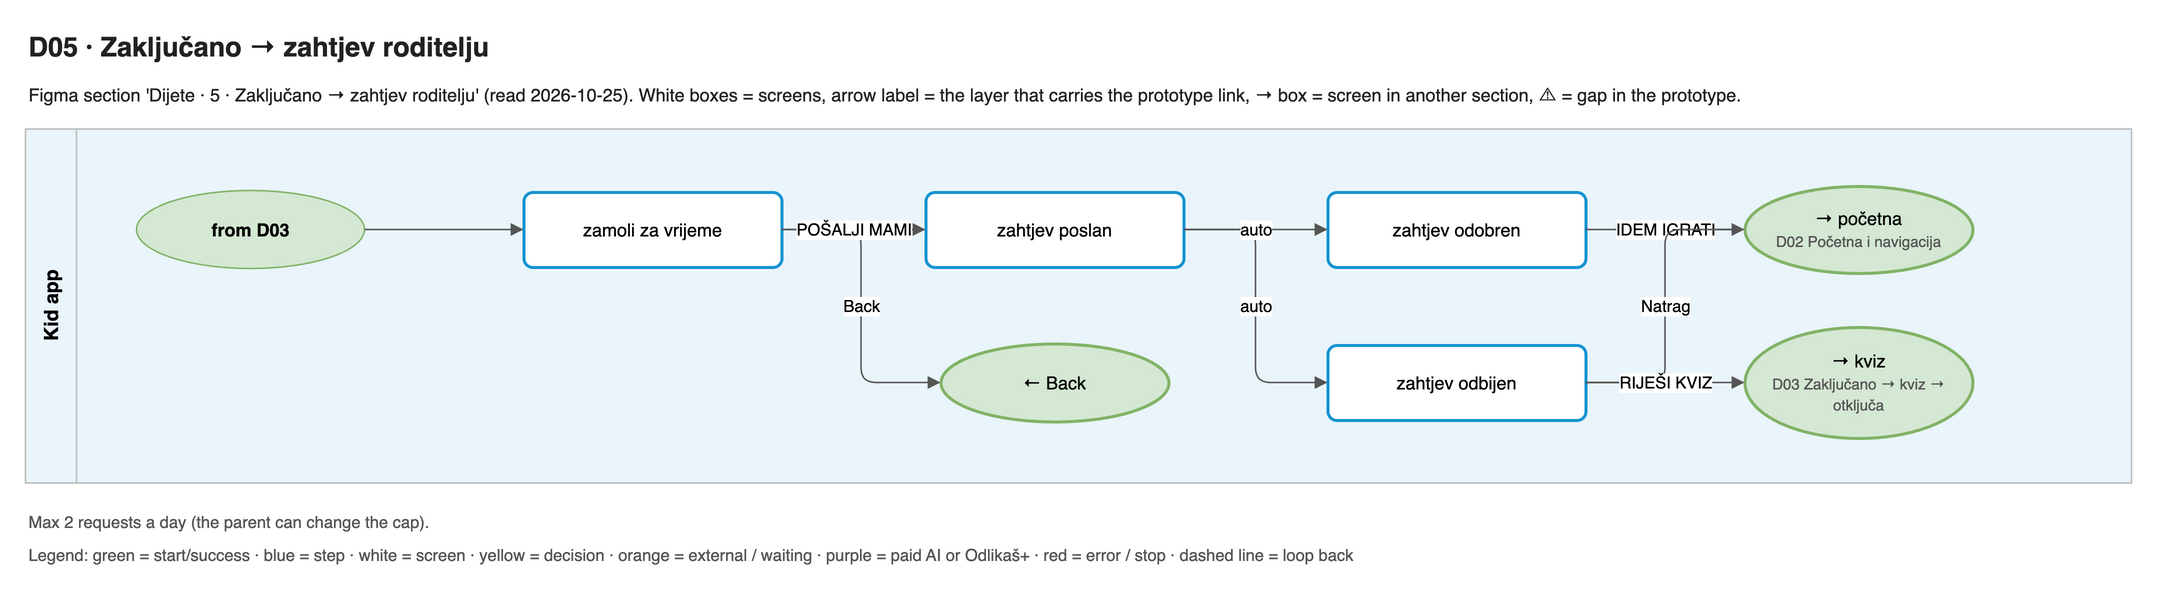

The diagram above was exported from draw.io. Its source (the exported page's mxGraphModel, read from the mxfile embedded in the PNG):
<mxGraphModel adaptiveColors="auto">
  <root>
    <mxCell id="0" />
    <mxCell id="1" parent="0" />
    <mxCell id="title" value="D05 · Zaključano → zahtjev roditelju" style="text;html=1;align=left;verticalAlign=middle;whiteSpace=wrap;fontSize=18;fontColor=#222222;fontFamily=Helvetica;fontStyle=1;" vertex="1" parent="1">
      <mxGeometry x="0" y="0" width="1404" height="30" as="geometry" />
    </mxCell>
    <mxCell id="summary" value="Figma section 'Dijete · 5 · Zaključano → zahtjev roditelju' (read 2026-10-25). White boxes = screens, arrow label = the layer that carries the prototype link, → box = screen in another section, ⚠ = gap in the prototype." style="text;html=1;align=left;verticalAlign=middle;whiteSpace=wrap;fontSize=12;fontColor=#222222;fontFamily=Helvetica;" vertex="1" parent="1">
      <mxGeometry x="0" y="30" width="1404" height="34" as="geometry" />
    </mxCell>
    <mxCell id="lane0" value="Kid app" style="swimlane;horizontal=0;startSize=34;fillColor=#EAF5FB;swimlaneFillColor=#EAF5FB;strokeColor=#BBBBBB;fontStyle=1;fontSize=13;html=1;fontFamily=Helvetica;" vertex="1" parent="1">
      <mxGeometry x="0" y="70" width="1404" height="236" as="geometry" />
    </mxCell>
    <mxCell id="s0" value="zamoli za vrijeme" style="rounded=1;arcSize=12;fillColor=#ffffff;strokeColor=#1794D2;strokeWidth=2;whiteSpace=wrap;html=1;fontSize=12;fontFamily=Helvetica;" vertex="1" parent="1">
      <mxGeometry x="332" y="112" width="172" height="50" as="geometry" />
    </mxCell>
    <mxCell id="s1" value="zahtjev poslan" style="rounded=1;arcSize=12;fillColor=#ffffff;strokeColor=#1794D2;strokeWidth=2;whiteSpace=wrap;html=1;fontSize=12;fontFamily=Helvetica;" vertex="1" parent="1">
      <mxGeometry x="600" y="112" width="172" height="50" as="geometry" />
    </mxCell>
    <mxCell id="s2" value="zahtjev odobren" style="rounded=1;arcSize=12;fillColor=#ffffff;strokeColor=#1794D2;strokeWidth=2;whiteSpace=wrap;html=1;fontSize=12;fontFamily=Helvetica;" vertex="1" parent="1">
      <mxGeometry x="868" y="112" width="172" height="50" as="geometry" />
    </mxCell>
    <mxCell id="s3" value="zahtjev odbijen" style="rounded=1;arcSize=12;fillColor=#ffffff;strokeColor=#1794D2;strokeWidth=2;whiteSpace=wrap;html=1;fontSize=12;fontFamily=Helvetica;" vertex="1" parent="1">
      <mxGeometry x="868" y="214" width="172" height="50" as="geometry" />
    </mxCell>
    <mxCell id="x0" value="← Back" style="ellipse;fillColor=#d5e8d4;strokeColor=#82b366;strokeWidth=2;whiteSpace=wrap;html=1;fontSize=12;fontFamily=Helvetica;" vertex="1" parent="1">
      <mxGeometry x="610" y="213" width="152" height="52" as="geometry" />
    </mxCell>
    <mxCell id="x1" value="→ početna&lt;br&gt;&lt;font style='font-size:10px' color='#555555'&gt;D02 Početna i navigacija&lt;/font&gt;" style="ellipse;fillColor=#d5e8d4;strokeColor=#82b366;strokeWidth=2;whiteSpace=wrap;html=1;fontSize=12;fontFamily=Helvetica;" vertex="1" parent="1">
      <mxGeometry x="1146" y="108" width="152" height="58" as="geometry" />
    </mxCell>
    <mxCell id="x2" value="→ kviz&lt;br&gt;&lt;font style='font-size:10px' color='#555555'&gt;D03 Zaključano → kviz → otključa&lt;/font&gt;" style="ellipse;fillColor=#d5e8d4;strokeColor=#82b366;strokeWidth=2;whiteSpace=wrap;html=1;fontSize=12;fontFamily=Helvetica;" vertex="1" parent="1">
      <mxGeometry x="1146" y="202" width="152" height="74" as="geometry" />
    </mxCell>
    <mxCell id="in0" value="from D03" style="ellipse;fillColor=#d5e8d4;strokeColor=#82b366;fontStyle=1;whiteSpace=wrap;html=1;fontSize=12;fontFamily=Helvetica;" vertex="1" parent="1">
      <mxGeometry x="74" y="111" width="152" height="52" as="geometry" />
    </mxCell>
    <mxCell id="e0" value="Back" style="edgeStyle=orthogonalEdgeStyle;rounded=1;html=1;fontSize=11;endArrow=block;endFill=1;strokeColor=#555555;labelBackgroundColor=default;exitX=1;exitY=0.5;entryX=0;entryY=0.5;" edge="1" parent="1" source="s0" target="x0">
      <mxGeometry relative="1" as="geometry" />
    </mxCell>
    <mxCell id="e1" value="POŠALJI MAMI" style="edgeStyle=orthogonalEdgeStyle;rounded=1;html=1;fontSize=11;endArrow=block;endFill=1;strokeColor=#555555;labelBackgroundColor=default;exitX=1;exitY=0.5;entryX=0;entryY=0.5;" edge="1" parent="1" source="s0" target="s1">
      <mxGeometry relative="1" as="geometry" />
    </mxCell>
    <mxCell id="e2" value="auto" style="edgeStyle=orthogonalEdgeStyle;rounded=1;html=1;fontSize=11;endArrow=block;endFill=1;strokeColor=#555555;labelBackgroundColor=default;exitX=1;exitY=0.5;entryX=0;entryY=0.5;" edge="1" parent="1" source="s1" target="s3">
      <mxGeometry relative="1" as="geometry" />
    </mxCell>
    <mxCell id="e3" value="auto" style="edgeStyle=orthogonalEdgeStyle;rounded=1;html=1;fontSize=11;endArrow=block;endFill=1;strokeColor=#555555;labelBackgroundColor=default;exitX=1;exitY=0.5;entryX=0;entryY=0.5;" edge="1" parent="1" source="s1" target="s2">
      <mxGeometry relative="1" as="geometry" />
    </mxCell>
    <mxCell id="e4" value="IDEM IGRATI" style="edgeStyle=orthogonalEdgeStyle;rounded=1;html=1;fontSize=11;endArrow=block;endFill=1;strokeColor=#555555;labelBackgroundColor=default;exitX=1;exitY=0.5;entryX=0;entryY=0.5;" edge="1" parent="1" source="s2" target="x1">
      <mxGeometry relative="1" as="geometry" />
    </mxCell>
    <mxCell id="e5" value="Natrag" style="edgeStyle=orthogonalEdgeStyle;rounded=1;html=1;fontSize=11;endArrow=block;endFill=1;strokeColor=#555555;labelBackgroundColor=default;exitX=1;exitY=0.5;entryX=0;entryY=0.5;" edge="1" parent="1" source="s3" target="x1">
      <mxGeometry relative="1" as="geometry" />
    </mxCell>
    <mxCell id="e6" value="RIJEŠI KVIZ" style="edgeStyle=orthogonalEdgeStyle;rounded=1;html=1;fontSize=11;endArrow=block;endFill=1;strokeColor=#555555;labelBackgroundColor=default;exitX=1;exitY=0.5;entryX=0;entryY=0.5;" edge="1" parent="1" source="s3" target="x2">
      <mxGeometry relative="1" as="geometry" />
    </mxCell>
    <mxCell id="e7" value="" style="edgeStyle=orthogonalEdgeStyle;rounded=1;html=1;fontSize=11;endArrow=block;endFill=1;strokeColor=#555555;labelBackgroundColor=default;exitX=1;exitY=0.5;entryX=0;entryY=0.5;" edge="1" parent="1" source="in0" target="s0">
      <mxGeometry relative="1" as="geometry" />
    </mxCell>
    <mxCell id="note0" value="Max 2 requests a day (the parent can change the cap)." style="text;html=1;align=left;verticalAlign=middle;whiteSpace=wrap;fontSize=11;fontColor=#555555;fontFamily=Helvetica;" vertex="1" parent="1">
      <mxGeometry x="0" y="322" width="1404" height="20" as="geometry" />
    </mxCell>
    <mxCell id="note1" value="Legend: green = start/success · blue = step · white = screen · yellow = decision · orange = external / waiting · purple = paid AI or Odlikaš+ · red = error / stop · dashed line = loop back" style="text;html=1;align=left;verticalAlign=middle;whiteSpace=wrap;fontSize=11;fontColor=#555555;fontFamily=Helvetica;" vertex="1" parent="1">
      <mxGeometry x="0" y="344" width="1404" height="20" as="geometry" />
    </mxCell>
  </root>
</mxGraphModel>